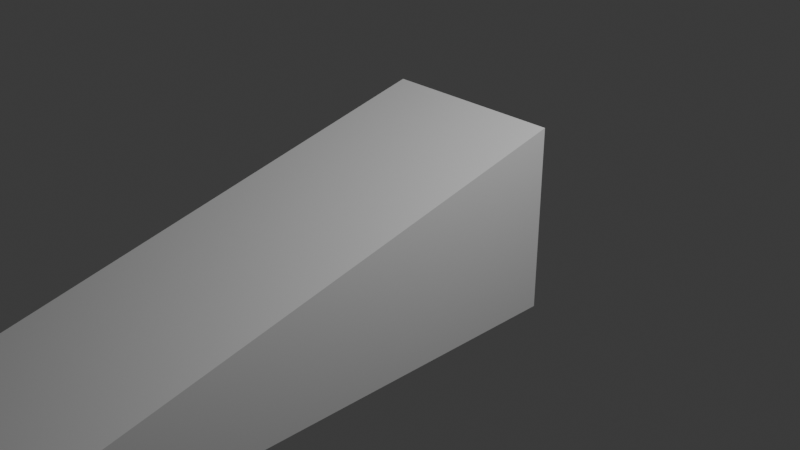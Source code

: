 # Source: rampa_v1_auo1003.blend  (saved by Blender 4.5.91; exported with 4.5.12 LTS)
import bpy
from mathutils import Matrix  # noqa: F401  (used for matrix-valued properties, if any)

bpy.ops.wm.read_factory_settings(use_empty=True)
scene = bpy.context.scene
scene.name = 'Scene'

# ---- collections
col_collection = bpy.data.collections.new('Collection'); scene.collection.children.link(col_collection)

# ---- materials (node trees are filled in below, after node groups)
mat_material = bpy.data.materials.new('Material')
mat_material.alpha_threshold = 0.0
mat_material.roughness = 0.5
mat_material.line_color = (0.0, 0.0, 0.0, 1.0)

# ---- material node trees
mat_material.use_nodes = True; mat_material.node_tree.nodes.clear()
_N = mat_material.node_tree.nodes; _L = mat_material.node_tree.links
n0 = _N.new('ShaderNodeOutputMaterial'); n0.name = 'Material Output'; n0.location = (200, 100)
n1 = _N.new('ShaderNodeBsdfPrincipled'); n1.name = 'Principled BSDF'; n1.location = (-200, 100)
n1.inputs[3].default_value = 1.45
_L.new(n1.outputs[0], n0.inputs[0])
n0.is_active_output = True

# ---- world
world_world = bpy.data.worlds.new('World'); scene.world = world_world
world_world.use_nodes = True; world_world.node_tree.nodes.clear()
_N = world_world.node_tree.nodes; _L = world_world.node_tree.links
n0 = _N.new('ShaderNodeOutputWorld'); n0.name = 'World Output'; n0.location = (200, 100)
n1 = _N.new('ShaderNodeBackground'); n1.name = 'Background'; n1.location = (-200, 100)
n1.inputs[0].default_value = (0.05088, 0.05088, 0.05088, 1.0)
_L.new(n1.outputs[0], n0.inputs[0])
n0.is_active_output = True
world_world.color = (0.05088, 0.05088, 0.05088)
world_world.sun_shadow_jitter_overblur = 0.0

# ---- cameras
cam_camera = bpy.data.cameras.new('Camera')
cam_camera.clip_end = 100.0
cam_camera.ortho_scale = 7.314

# ---- lights
light_light = bpy.data.lights.new('Light', 'POINT')
light_light.energy = 1000.0
light_light.shadow_soft_size = 0.1

# ---- meshes
me_cube = bpy.data.meshes.new('Cube')
me_cube.from_pydata([(1.0, 1.0, 1.0), (1.0, 1.0, -1.0), (1.0, -7.156, -1.0), (-1.0, 1.0, 1.0), (-1.0, 1.0, -1.0), (-1.0, -7.156, -1.0), (-1.0, -3.078, 0.0), (1.0, -3.078, 0.0)], [], [(7, 0, 3, 6), (5, 6, 3, 4), (4, 1, 2, 5), (1, 0, 7, 2), (4, 3, 0, 1), (2, 7, 6, 5)])
_uv = me_cube.uv_layers.new(name='UVMap')
_uv.uv.foreach_set('vector', [0.0, 0.4223, 0.0, 2.398e-08, 0.2012, 2.398e-08, 0.2012, 0.4223, 0.2012, -1.519e-08, 0.3017, 0.4102, 0.4023, 0.8203, 0.2012, 0.8203, 0.7988, 0.8203, 0.5977, 0.8203, 0.5977, 0.0, 0.7988, 0.0, 0.4023, 0.04791, 0.5977, 1.885e-08, 0.5977, 0.4223, 0.5977, 0.8447, 1.0, 0.2012, 0.7988, 0.2012, 0.7988, 6.356e-09, 1.0, 2.154e-08, 0.0, 0.8447, 0.0, 0.4223, 0.2012, 0.4223, 0.2012, 0.8447])
me_cube.materials.append(mat_material)
me_cube.use_mirror_vertex_groups = False
me_cube.update()

# ---- objects
ob_cube = bpy.data.objects.new('Cube', me_cube)
ob_light = bpy.data.objects.new('Light', light_light)
ob_camera = bpy.data.objects.new('Camera', cam_camera)

# ---- transforms, parenting, visibility, modifiers, constraints
ob_cube.location = (0.0, 0.0, 0.0)
ob_cube.lock_rotations_4d = False
ob_cube.empty_display_type = 'ARROWS'
ob_cube.lineart.crease_threshold = 0.0
ob_light.location = (4.076, 1.005, 5.904)
ob_light.rotation_euler = (0.6503, 0.05522, 1.866)
ob_light.lock_rotations_4d = False
ob_light.empty_display_type = 'ARROWS'
ob_light.color = (0.0, 0.0, 0.0, 0.0)
ob_light.lineart.crease_threshold = 0.0
ob_camera.location = (7.359, -6.926, 4.958)
ob_camera.rotation_euler = (1.109, 0.0, 0.8149)
ob_camera.lock_rotations_4d = False
ob_camera.empty_display_type = 'ARROWS'
ob_camera.color = (0.0, 0.0, 0.0, 0.0)
ob_camera.display_type = 'WIRE'
ob_camera.lineart.crease_threshold = 0.0

# ---- collection membership
col_collection.objects.link(ob_cube)
col_collection.objects.link(ob_light)
col_collection.objects.link(ob_camera)

# ---- scene / render settings (as saved in the file)
scene.camera = ob_camera
scene.frame_start = 1; scene.frame_end = 250; scene.frame_set(1)
scene.render.engine = 'BLENDER_EEVEE_NEXT'
bpy.context.view_layer.update()
